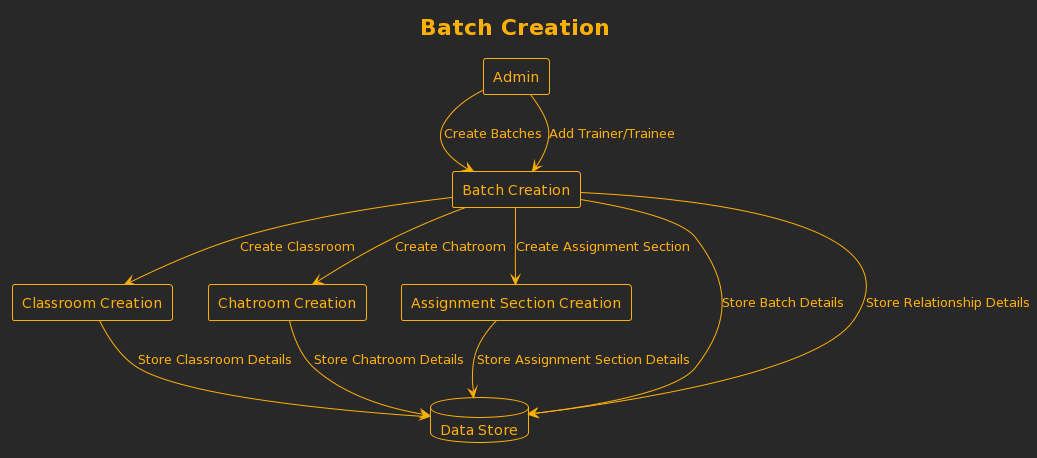

The diagram above was rendered by PlantUML. Its source (embedded in the PNG):
@startuml
!theme crt-amber
title Batch Creation
rectangle "Batch Creation" as BatchCreation
rectangle "Classroom Creation" as ClassroomCreation
rectangle "Chatroom Creation" as ChatroomCreation
rectangle "Assignment Section Creation" as AssignmentSectionCreation
database "Data Store" as DataStore
rectangle "Admin" as Admin


Admin --> BatchCreation : Create Batches
Admin --> BatchCreation : Add Trainer/Trainee
BatchCreation --> ClassroomCreation : Create Classroom
BatchCreation --> ChatroomCreation : Create Chatroom
BatchCreation --> AssignmentSectionCreation : Create Assignment Section
BatchCreation --> DataStore : Store Batch Details
BatchCreation --> DataStore : Store Relationship Details



ClassroomCreation --> DataStore : Store Classroom Details
ChatroomCreation --> DataStore : Store Chatroom Details
AssignmentSectionCreation --> DataStore : Store Assignment Section Details
@enduml